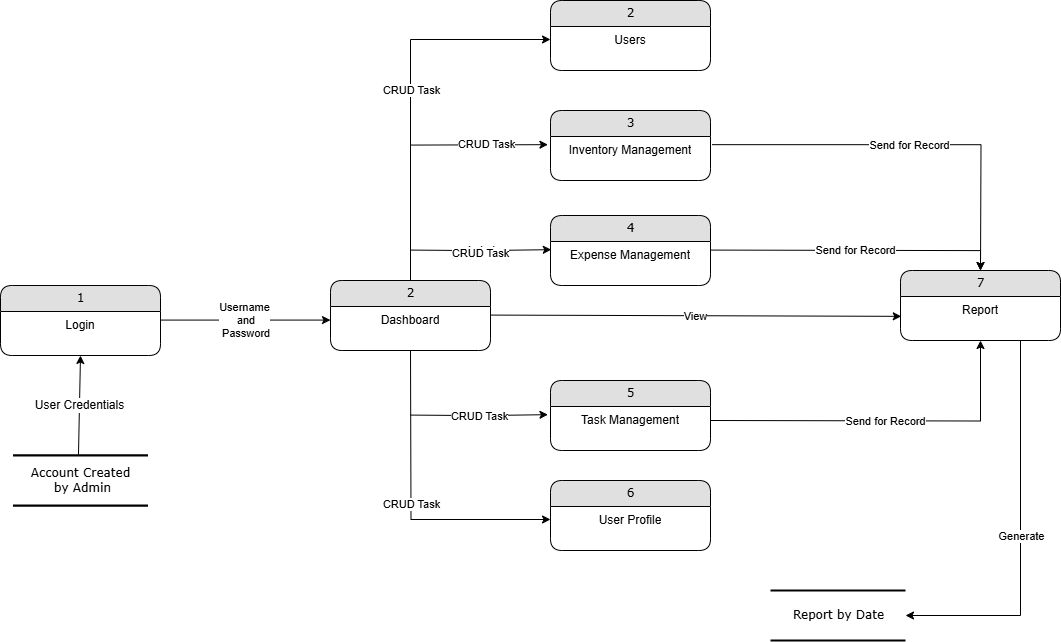

The diagram above was exported from draw.io. Its source (the exported page's mxGraphModel, read from the mxfile embedded in the PNG):
<mxGraphModel dx="1195" dy="615" grid="1" gridSize="10" guides="1" tooltips="1" connect="1" arrows="1" fold="1" page="1" pageScale="1" pageWidth="1100" pageHeight="850" background="#ffffff" math="0" shadow="0">
  <root>
    <mxCell id="0" />
    <mxCell id="1" parent="0" />
    <mxCell id="2debaab0fafb2da2-10" value="Account Created&lt;div&gt;&amp;nbsp;by Admin&lt;/div&gt;" style="html=1;rounded=0;shadow=0;comic=0;labelBackgroundColor=none;strokeWidth=2;fontFamily=Verdana;fontSize=12;align=center;shape=mxgraph.ios7ui.horLines;" parent="1" vertex="1">
      <mxGeometry x="42.5" y="485" width="135" height="50" as="geometry" />
    </mxCell>
    <mxCell id="21ea969265ad0168-14" value="1" style="swimlane;html=1;fontStyle=0;childLayout=stackLayout;horizontal=1;startSize=26;fillColor=#e0e0e0;horizontalStack=0;resizeParent=1;resizeLast=0;collapsible=1;marginBottom=0;swimlaneFillColor=#ffffff;align=center;rounded=1;shadow=0;comic=0;labelBackgroundColor=none;strokeWidth=1;fontFamily=Verdana;fontSize=12" parent="1" vertex="1">
      <mxGeometry x="30" y="315" width="160" height="70" as="geometry" />
    </mxCell>
    <mxCell id="21ea969265ad0168-16" value="Login" style="text;html=1;strokeColor=none;fillColor=none;spacingLeft=4;spacingRight=4;whiteSpace=wrap;overflow=hidden;rotatable=0;points=[[0,0.5],[1,0.5]];portConstraint=eastwest;align=center;" parent="21ea969265ad0168-14" vertex="1">
      <mxGeometry y="26" width="160" height="26" as="geometry" />
    </mxCell>
    <mxCell id="9hsygLzXWt9Cm9Uh3G-I-1" value="" style="endArrow=classic;html=1;rounded=0;exitX=0.485;exitY=-0.02;exitDx=0;exitDy=0;exitPerimeter=0;entryX=0.5;entryY=1;entryDx=0;entryDy=0;" edge="1" parent="1" source="2debaab0fafb2da2-10" target="21ea969265ad0168-14">
      <mxGeometry relative="1" as="geometry">
        <mxPoint x="160" y="455" as="sourcePoint" />
        <mxPoint x="260" y="455" as="targetPoint" />
      </mxGeometry>
    </mxCell>
    <mxCell id="9hsygLzXWt9Cm9Uh3G-I-2" value="&lt;font style=&quot;font-size: 12px;&quot;&gt;User Credentials&lt;/font&gt;" style="edgeLabel;resizable=0;html=1;;align=center;verticalAlign=middle;" connectable="0" vertex="1" parent="9hsygLzXWt9Cm9Uh3G-I-1">
      <mxGeometry relative="1" as="geometry" />
    </mxCell>
    <mxCell id="9hsygLzXWt9Cm9Uh3G-I-4" value="Account Created&lt;div&gt;&amp;nbsp;by Admin&lt;/div&gt;" style="html=1;rounded=0;shadow=0;comic=0;labelBackgroundColor=none;strokeWidth=2;fontFamily=Verdana;fontSize=12;align=center;shape=mxgraph.ios7ui.horLines;" vertex="1" parent="1">
      <mxGeometry x="42.5" y="485" width="135" height="50" as="geometry" />
    </mxCell>
    <mxCell id="9hsygLzXWt9Cm9Uh3G-I-6" value="" style="endArrow=classic;html=1;rounded=0;" edge="1" parent="1">
      <mxGeometry relative="1" as="geometry">
        <mxPoint x="190" y="349.58" as="sourcePoint" />
        <mxPoint x="360" y="349.58" as="targetPoint" />
      </mxGeometry>
    </mxCell>
    <mxCell id="9hsygLzXWt9Cm9Uh3G-I-7" value="Label" style="edgeLabel;resizable=0;html=1;;align=center;verticalAlign=middle;" connectable="0" vertex="1" parent="9hsygLzXWt9Cm9Uh3G-I-6">
      <mxGeometry relative="1" as="geometry" />
    </mxCell>
    <mxCell id="9hsygLzXWt9Cm9Uh3G-I-8" value="Username&lt;div&gt;&amp;nbsp;and&lt;/div&gt;&lt;div&gt;&amp;nbsp;Password&lt;/div&gt;" style="edgeLabel;html=1;align=center;verticalAlign=middle;resizable=0;points=[];" vertex="1" connectable="0" parent="9hsygLzXWt9Cm9Uh3G-I-6">
      <mxGeometry x="-0.02" relative="1" as="geometry">
        <mxPoint as="offset" />
      </mxGeometry>
    </mxCell>
    <mxCell id="9hsygLzXWt9Cm9Uh3G-I-9" value="2" style="swimlane;html=1;fontStyle=0;childLayout=stackLayout;horizontal=1;startSize=26;fillColor=#e0e0e0;horizontalStack=0;resizeParent=1;resizeLast=0;collapsible=1;marginBottom=0;swimlaneFillColor=#ffffff;align=center;rounded=1;shadow=0;comic=0;labelBackgroundColor=none;strokeWidth=1;fontFamily=Verdana;fontSize=12" vertex="1" parent="1">
      <mxGeometry x="360" y="310" width="160" height="70" as="geometry" />
    </mxCell>
    <mxCell id="9hsygLzXWt9Cm9Uh3G-I-10" value="Dashboard" style="text;html=1;strokeColor=none;fillColor=none;spacingLeft=4;spacingRight=4;whiteSpace=wrap;overflow=hidden;rotatable=0;points=[[0,0.5],[1,0.5]];portConstraint=eastwest;align=center;" vertex="1" parent="9hsygLzXWt9Cm9Uh3G-I-9">
      <mxGeometry y="26" width="160" height="26" as="geometry" />
    </mxCell>
    <mxCell id="9hsygLzXWt9Cm9Uh3G-I-13" value="2" style="swimlane;html=1;fontStyle=0;childLayout=stackLayout;horizontal=1;startSize=26;fillColor=#e0e0e0;horizontalStack=0;resizeParent=1;resizeLast=0;collapsible=1;marginBottom=0;swimlaneFillColor=#ffffff;align=center;rounded=1;shadow=0;comic=0;labelBackgroundColor=none;strokeWidth=1;fontFamily=Verdana;fontSize=12" vertex="1" parent="1">
      <mxGeometry x="580" y="30" width="160" height="70" as="geometry" />
    </mxCell>
    <mxCell id="9hsygLzXWt9Cm9Uh3G-I-14" value="Users" style="text;html=1;strokeColor=none;fillColor=none;spacingLeft=4;spacingRight=4;whiteSpace=wrap;overflow=hidden;rotatable=0;points=[[0,0.5],[1,0.5]];portConstraint=eastwest;align=center;" vertex="1" parent="9hsygLzXWt9Cm9Uh3G-I-13">
      <mxGeometry y="26" width="160" height="26" as="geometry" />
    </mxCell>
    <mxCell id="9hsygLzXWt9Cm9Uh3G-I-15" value="" style="endArrow=classic;html=1;rounded=0;strokeColor=default;align=center;verticalAlign=middle;fontFamily=Helvetica;fontSize=11;fontColor=default;labelBackgroundColor=default;edgeStyle=orthogonalEdgeStyle;exitX=0.5;exitY=0;exitDx=0;exitDy=0;entryX=0;entryY=0.5;entryDx=0;entryDy=0;" edge="1" parent="1" source="9hsygLzXWt9Cm9Uh3G-I-9" target="9hsygLzXWt9Cm9Uh3G-I-14">
      <mxGeometry relative="1" as="geometry">
        <mxPoint x="440" y="253.33333333333348" as="sourcePoint" />
        <mxPoint x="600" y="180" as="targetPoint" />
      </mxGeometry>
    </mxCell>
    <mxCell id="9hsygLzXWt9Cm9Uh3G-I-16" value="CRUD Task" style="edgeLabel;resizable=0;html=1;;align=center;verticalAlign=middle;fontFamily=Helvetica;fontSize=11;fontColor=default;labelBackgroundColor=default;" connectable="0" vertex="1" parent="9hsygLzXWt9Cm9Uh3G-I-15">
      <mxGeometry relative="1" as="geometry" />
    </mxCell>
    <mxCell id="9hsygLzXWt9Cm9Uh3G-I-17" value="3" style="swimlane;html=1;fontStyle=0;childLayout=stackLayout;horizontal=1;startSize=26;fillColor=#e0e0e0;horizontalStack=0;resizeParent=1;resizeLast=0;collapsible=1;marginBottom=0;swimlaneFillColor=#ffffff;align=center;rounded=1;shadow=0;comic=0;labelBackgroundColor=none;strokeWidth=1;fontFamily=Verdana;fontSize=12" vertex="1" parent="1">
      <mxGeometry x="580" y="140" width="160" height="70" as="geometry" />
    </mxCell>
    <mxCell id="9hsygLzXWt9Cm9Uh3G-I-18" value="Inventory Management" style="text;html=1;strokeColor=none;fillColor=none;spacingLeft=4;spacingRight=4;whiteSpace=wrap;overflow=hidden;rotatable=0;points=[[0,0.5],[1,0.5]];portConstraint=eastwest;align=center;" vertex="1" parent="9hsygLzXWt9Cm9Uh3G-I-17">
      <mxGeometry y="26" width="160" height="26" as="geometry" />
    </mxCell>
    <mxCell id="9hsygLzXWt9Cm9Uh3G-I-21" value="6" style="swimlane;html=1;fontStyle=0;childLayout=stackLayout;horizontal=1;startSize=26;fillColor=#e0e0e0;horizontalStack=0;resizeParent=1;resizeLast=0;collapsible=1;marginBottom=0;swimlaneFillColor=#ffffff;align=center;rounded=1;shadow=0;comic=0;labelBackgroundColor=none;strokeWidth=1;fontFamily=Verdana;fontSize=12" vertex="1" parent="1">
      <mxGeometry x="580" y="510" width="160" height="70" as="geometry" />
    </mxCell>
    <mxCell id="9hsygLzXWt9Cm9Uh3G-I-22" value="User Profile" style="text;html=1;strokeColor=none;fillColor=none;spacingLeft=4;spacingRight=4;whiteSpace=wrap;overflow=hidden;rotatable=0;points=[[0,0.5],[1,0.5]];portConstraint=eastwest;align=center;" vertex="1" parent="9hsygLzXWt9Cm9Uh3G-I-21">
      <mxGeometry y="26" width="160" height="26" as="geometry" />
    </mxCell>
    <mxCell id="9hsygLzXWt9Cm9Uh3G-I-23" value="5" style="swimlane;html=1;fontStyle=0;childLayout=stackLayout;horizontal=1;startSize=26;fillColor=#e0e0e0;horizontalStack=0;resizeParent=1;resizeLast=0;collapsible=1;marginBottom=0;swimlaneFillColor=#ffffff;align=center;rounded=1;shadow=0;comic=0;labelBackgroundColor=none;strokeWidth=1;fontFamily=Verdana;fontSize=12" vertex="1" parent="1">
      <mxGeometry x="580" y="410" width="160" height="70" as="geometry" />
    </mxCell>
    <mxCell id="9hsygLzXWt9Cm9Uh3G-I-24" value="Task Management" style="text;html=1;strokeColor=none;fillColor=none;spacingLeft=4;spacingRight=4;whiteSpace=wrap;overflow=hidden;rotatable=0;points=[[0,0.5],[1,0.5]];portConstraint=eastwest;align=center;" vertex="1" parent="9hsygLzXWt9Cm9Uh3G-I-23">
      <mxGeometry y="26" width="160" height="26" as="geometry" />
    </mxCell>
    <mxCell id="9hsygLzXWt9Cm9Uh3G-I-25" value="4" style="swimlane;html=1;fontStyle=0;childLayout=stackLayout;horizontal=1;startSize=26;fillColor=#e0e0e0;horizontalStack=0;resizeParent=1;resizeLast=0;collapsible=1;marginBottom=0;swimlaneFillColor=#ffffff;align=center;rounded=1;shadow=0;comic=0;labelBackgroundColor=none;strokeWidth=1;fontFamily=Verdana;fontSize=12" vertex="1" parent="1">
      <mxGeometry x="580" y="245" width="160" height="70" as="geometry" />
    </mxCell>
    <mxCell id="9hsygLzXWt9Cm9Uh3G-I-26" value="Expense Management" style="text;html=1;strokeColor=none;fillColor=none;spacingLeft=4;spacingRight=4;whiteSpace=wrap;overflow=hidden;rotatable=0;points=[[0,0.5],[1,0.5]];portConstraint=eastwest;align=center;" vertex="1" parent="9hsygLzXWt9Cm9Uh3G-I-25">
      <mxGeometry y="26" width="160" height="26" as="geometry" />
    </mxCell>
    <mxCell id="9hsygLzXWt9Cm9Uh3G-I-27" value="7" style="swimlane;html=1;fontStyle=0;childLayout=stackLayout;horizontal=1;startSize=26;fillColor=#e0e0e0;horizontalStack=0;resizeParent=1;resizeLast=0;collapsible=1;marginBottom=0;swimlaneFillColor=#ffffff;align=center;rounded=1;shadow=0;comic=0;labelBackgroundColor=none;strokeWidth=1;fontFamily=Verdana;fontSize=12" vertex="1" parent="1">
      <mxGeometry x="930" y="300" width="160" height="70" as="geometry" />
    </mxCell>
    <mxCell id="9hsygLzXWt9Cm9Uh3G-I-28" value="Report" style="text;html=1;strokeColor=none;fillColor=none;spacingLeft=4;spacingRight=4;whiteSpace=wrap;overflow=hidden;rotatable=0;points=[[0,0.5],[1,0.5]];portConstraint=eastwest;align=center;" vertex="1" parent="9hsygLzXWt9Cm9Uh3G-I-27">
      <mxGeometry y="26" width="160" height="26" as="geometry" />
    </mxCell>
    <mxCell id="9hsygLzXWt9Cm9Uh3G-I-29" value="" style="endArrow=classic;html=1;rounded=0;strokeColor=default;align=center;verticalAlign=middle;fontFamily=Helvetica;fontSize=11;fontColor=default;labelBackgroundColor=default;edgeStyle=orthogonalEdgeStyle;entryX=0;entryY=0.5;entryDx=0;entryDy=0;" edge="1" parent="1" target="9hsygLzXWt9Cm9Uh3G-I-22">
      <mxGeometry relative="1" as="geometry">
        <mxPoint x="440" y="380" as="sourcePoint" />
        <mxPoint x="560" y="300" as="targetPoint" />
      </mxGeometry>
    </mxCell>
    <mxCell id="9hsygLzXWt9Cm9Uh3G-I-30" value="CRUD Task" style="edgeLabel;resizable=0;html=1;;align=center;verticalAlign=middle;fontFamily=Helvetica;fontSize=11;fontColor=default;labelBackgroundColor=default;" connectable="0" vertex="1" parent="9hsygLzXWt9Cm9Uh3G-I-29">
      <mxGeometry relative="1" as="geometry" />
    </mxCell>
    <mxCell id="9hsygLzXWt9Cm9Uh3G-I-45" value="" style="endArrow=classic;html=1;rounded=0;strokeColor=default;align=center;verticalAlign=middle;fontFamily=Helvetica;fontSize=11;fontColor=default;labelBackgroundColor=default;entryX=-0.016;entryY=0.314;entryDx=0;entryDy=0;entryPerimeter=0;" edge="1" parent="1" target="9hsygLzXWt9Cm9Uh3G-I-18">
      <mxGeometry relative="1" as="geometry">
        <mxPoint x="440" y="174.57999999999998" as="sourcePoint" />
        <mxPoint x="540" y="174.57999999999998" as="targetPoint" />
      </mxGeometry>
    </mxCell>
    <mxCell id="9hsygLzXWt9Cm9Uh3G-I-46" value="Label" style="edgeLabel;resizable=0;html=1;;align=center;verticalAlign=middle;fontFamily=Helvetica;fontSize=11;fontColor=default;labelBackgroundColor=default;" connectable="0" vertex="1" parent="9hsygLzXWt9Cm9Uh3G-I-45">
      <mxGeometry relative="1" as="geometry" />
    </mxCell>
    <mxCell id="9hsygLzXWt9Cm9Uh3G-I-49" value="CRUD Task" style="edgeLabel;html=1;align=center;verticalAlign=middle;resizable=0;points=[];fontFamily=Helvetica;fontSize=11;fontColor=default;labelBackgroundColor=default;" vertex="1" connectable="0" parent="9hsygLzXWt9Cm9Uh3G-I-45">
      <mxGeometry x="0.1036" y="1" relative="1" as="geometry">
        <mxPoint as="offset" />
      </mxGeometry>
    </mxCell>
    <mxCell id="9hsygLzXWt9Cm9Uh3G-I-50" value="" style="endArrow=classic;html=1;rounded=0;strokeColor=default;align=center;verticalAlign=middle;fontFamily=Helvetica;fontSize=11;fontColor=default;labelBackgroundColor=default;edgeStyle=orthogonalEdgeStyle;entryX=-0.016;entryY=0.314;entryDx=0;entryDy=0;entryPerimeter=0;" edge="1" parent="1" target="9hsygLzXWt9Cm9Uh3G-I-24">
      <mxGeometry relative="1" as="geometry">
        <mxPoint x="440" y="444.58000000000004" as="sourcePoint" />
        <mxPoint x="540" y="444.58000000000004" as="targetPoint" />
      </mxGeometry>
    </mxCell>
    <mxCell id="9hsygLzXWt9Cm9Uh3G-I-51" value="CRUD Task" style="edgeLabel;resizable=0;html=1;;align=center;verticalAlign=middle;fontFamily=Helvetica;fontSize=11;fontColor=default;labelBackgroundColor=default;" connectable="0" vertex="1" parent="9hsygLzXWt9Cm9Uh3G-I-50">
      <mxGeometry relative="1" as="geometry" />
    </mxCell>
    <mxCell id="9hsygLzXWt9Cm9Uh3G-I-52" value="" style="endArrow=classic;html=1;rounded=0;strokeColor=default;align=center;verticalAlign=middle;fontFamily=Helvetica;fontSize=11;fontColor=default;labelBackgroundColor=default;edgeStyle=orthogonalEdgeStyle;entryX=0.005;entryY=0.314;entryDx=0;entryDy=0;entryPerimeter=0;" edge="1" parent="1" target="9hsygLzXWt9Cm9Uh3G-I-26">
      <mxGeometry relative="1" as="geometry">
        <mxPoint x="440" y="279.58" as="sourcePoint" />
        <mxPoint x="540" y="279.58" as="targetPoint" />
      </mxGeometry>
    </mxCell>
    <mxCell id="9hsygLzXWt9Cm9Uh3G-I-53" value="Label" style="edgeLabel;resizable=0;html=1;;align=center;verticalAlign=middle;fontFamily=Helvetica;fontSize=11;fontColor=default;labelBackgroundColor=default;" connectable="0" vertex="1" parent="9hsygLzXWt9Cm9Uh3G-I-52">
      <mxGeometry relative="1" as="geometry" />
    </mxCell>
    <mxCell id="9hsygLzXWt9Cm9Uh3G-I-54" value="CRUD Task" style="edgeLabel;html=1;align=center;verticalAlign=middle;resizable=0;points=[];fontFamily=Helvetica;fontSize=11;fontColor=default;labelBackgroundColor=default;" vertex="1" connectable="0" parent="9hsygLzXWt9Cm9Uh3G-I-52">
      <mxGeometry x="-0.005" y="-1" relative="1" as="geometry">
        <mxPoint y="1" as="offset" />
      </mxGeometry>
    </mxCell>
    <mxCell id="9hsygLzXWt9Cm9Uh3G-I-55" value="" style="endArrow=classic;html=1;rounded=0;strokeColor=default;align=center;verticalAlign=middle;fontFamily=Helvetica;fontSize=11;fontColor=default;labelBackgroundColor=default;entryX=0.005;entryY=0.763;entryDx=0;entryDy=0;entryPerimeter=0;" edge="1" parent="1" target="9hsygLzXWt9Cm9Uh3G-I-28">
      <mxGeometry relative="1" as="geometry">
        <mxPoint x="520" y="344.58" as="sourcePoint" />
        <mxPoint x="620" y="344.58" as="targetPoint" />
      </mxGeometry>
    </mxCell>
    <mxCell id="9hsygLzXWt9Cm9Uh3G-I-56" value="View" style="edgeLabel;resizable=0;html=1;;align=center;verticalAlign=middle;fontFamily=Helvetica;fontSize=11;fontColor=default;labelBackgroundColor=default;" connectable="0" vertex="1" parent="9hsygLzXWt9Cm9Uh3G-I-55">
      <mxGeometry relative="1" as="geometry" />
    </mxCell>
    <mxCell id="9hsygLzXWt9Cm9Uh3G-I-57" value="" style="endArrow=classic;html=1;rounded=0;strokeColor=default;align=center;verticalAlign=middle;fontFamily=Helvetica;fontSize=11;fontColor=default;labelBackgroundColor=default;edgeStyle=orthogonalEdgeStyle;entryX=0.5;entryY=1;entryDx=0;entryDy=0;" edge="1" parent="1" target="9hsygLzXWt9Cm9Uh3G-I-27">
      <mxGeometry relative="1" as="geometry">
        <mxPoint x="740" y="450" as="sourcePoint" />
        <mxPoint x="840" y="450" as="targetPoint" />
      </mxGeometry>
    </mxCell>
    <mxCell id="9hsygLzXWt9Cm9Uh3G-I-58" value="Send for Record" style="edgeLabel;resizable=0;html=1;;align=center;verticalAlign=middle;fontFamily=Helvetica;fontSize=11;fontColor=default;labelBackgroundColor=default;" connectable="0" vertex="1" parent="9hsygLzXWt9Cm9Uh3G-I-57">
      <mxGeometry relative="1" as="geometry" />
    </mxCell>
    <mxCell id="9hsygLzXWt9Cm9Uh3G-I-59" value="" style="endArrow=classic;html=1;rounded=0;strokeColor=default;align=center;verticalAlign=middle;fontFamily=Helvetica;fontSize=11;fontColor=default;labelBackgroundColor=default;edgeStyle=orthogonalEdgeStyle;entryX=0.5;entryY=0;entryDx=0;entryDy=0;" edge="1" parent="1" target="9hsygLzXWt9Cm9Uh3G-I-27">
      <mxGeometry relative="1" as="geometry">
        <mxPoint x="740" y="279.58" as="sourcePoint" />
        <mxPoint x="840" y="279.58" as="targetPoint" />
      </mxGeometry>
    </mxCell>
    <mxCell id="9hsygLzXWt9Cm9Uh3G-I-60" value="Send for Record" style="edgeLabel;resizable=0;html=1;;align=center;verticalAlign=middle;fontFamily=Helvetica;fontSize=11;fontColor=default;labelBackgroundColor=default;" connectable="0" vertex="1" parent="9hsygLzXWt9Cm9Uh3G-I-59">
      <mxGeometry relative="1" as="geometry" />
    </mxCell>
    <mxCell id="9hsygLzXWt9Cm9Uh3G-I-61" value="" style="endArrow=classic;html=1;rounded=0;strokeColor=default;align=center;verticalAlign=middle;fontFamily=Helvetica;fontSize=11;fontColor=default;labelBackgroundColor=default;edgeStyle=orthogonalEdgeStyle;exitX=1.01;exitY=0.314;exitDx=0;exitDy=0;exitPerimeter=0;" edge="1" parent="1" source="9hsygLzXWt9Cm9Uh3G-I-18">
      <mxGeometry relative="1" as="geometry">
        <mxPoint x="770" y="174.57999999999998" as="sourcePoint" />
        <mxPoint x="1010" y="300" as="targetPoint" />
      </mxGeometry>
    </mxCell>
    <mxCell id="9hsygLzXWt9Cm9Uh3G-I-62" value="Send for Record" style="edgeLabel;resizable=0;html=1;;align=center;verticalAlign=middle;fontFamily=Helvetica;fontSize=11;fontColor=default;labelBackgroundColor=default;" connectable="0" vertex="1" parent="9hsygLzXWt9Cm9Uh3G-I-61">
      <mxGeometry relative="1" as="geometry" />
    </mxCell>
    <mxCell id="9hsygLzXWt9Cm9Uh3G-I-63" value="Report by Date" style="html=1;rounded=0;shadow=0;comic=0;labelBackgroundColor=none;strokeWidth=2;fontFamily=Verdana;fontSize=12;align=center;shape=mxgraph.ios7ui.horLines;" vertex="1" parent="1">
      <mxGeometry x="800" y="620" width="135" height="50" as="geometry" />
    </mxCell>
    <mxCell id="9hsygLzXWt9Cm9Uh3G-I-64" value="" style="endArrow=classic;html=1;rounded=0;strokeColor=default;align=center;verticalAlign=middle;fontFamily=Helvetica;fontSize=11;fontColor=default;labelBackgroundColor=default;edgeStyle=orthogonalEdgeStyle;exitX=0.75;exitY=1;exitDx=0;exitDy=0;entryX=1;entryY=0.5;entryDx=0;entryDy=0;entryPerimeter=0;" edge="1" parent="1" source="9hsygLzXWt9Cm9Uh3G-I-27" target="9hsygLzXWt9Cm9Uh3G-I-63">
      <mxGeometry relative="1" as="geometry">
        <mxPoint x="460" y="460" as="sourcePoint" />
        <mxPoint x="560" y="460" as="targetPoint" />
      </mxGeometry>
    </mxCell>
    <mxCell id="9hsygLzXWt9Cm9Uh3G-I-65" value="Generate" style="edgeLabel;resizable=0;html=1;;align=center;verticalAlign=middle;fontFamily=Helvetica;fontSize=11;fontColor=default;labelBackgroundColor=default;" connectable="0" vertex="1" parent="9hsygLzXWt9Cm9Uh3G-I-64">
      <mxGeometry relative="1" as="geometry" />
    </mxCell>
  </root>
</mxGraphModel>